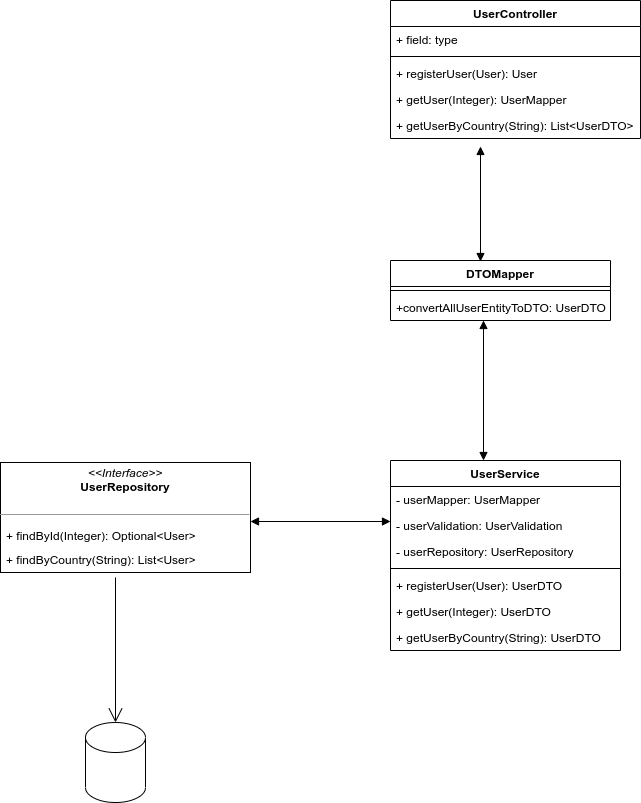

The diagram above was exported from draw.io. Its source (the exported page's mxGraphModel, read from the mxfile embedded in the PNG):
<mxGraphModel dx="1062" dy="-312" grid="1" gridSize="10" guides="1" tooltips="1" connect="1" arrows="1" fold="1" page="1" pageScale="1" pageWidth="850" pageHeight="1100" math="0" shadow="0">
  <root>
    <mxCell id="0" />
    <mxCell id="1" parent="0" />
    <mxCell id="zRvfN57Y3o9tfQQgGp6T-14" value="" style="shape=cylinder3;whiteSpace=wrap;html=1;boundedLbl=1;backgroundOutline=1;size=15;" parent="1" vertex="1">
      <mxGeometry x="135" y="1862" width="60" height="80" as="geometry" />
    </mxCell>
    <mxCell id="zRvfN57Y3o9tfQQgGp6T-19" value="UserController" style="swimlane;fontStyle=1;align=center;verticalAlign=top;childLayout=stackLayout;horizontal=1;startSize=26;horizontalStack=0;resizeParent=1;resizeParentMax=0;resizeLast=0;collapsible=1;marginBottom=0;" parent="1" vertex="1">
      <mxGeometry x="440" y="1140" width="250" height="138" as="geometry" />
    </mxCell>
    <mxCell id="zRvfN57Y3o9tfQQgGp6T-20" value="+ field: type" style="text;strokeColor=none;fillColor=none;align=left;verticalAlign=top;spacingLeft=4;spacingRight=4;overflow=hidden;rotatable=0;points=[[0,0.5],[1,0.5]];portConstraint=eastwest;" parent="zRvfN57Y3o9tfQQgGp6T-19" vertex="1">
      <mxGeometry y="26" width="250" height="26" as="geometry" />
    </mxCell>
    <mxCell id="zRvfN57Y3o9tfQQgGp6T-21" value="" style="line;strokeWidth=1;fillColor=none;align=left;verticalAlign=middle;spacingTop=-1;spacingLeft=3;spacingRight=3;rotatable=0;labelPosition=right;points=[];portConstraint=eastwest;" parent="zRvfN57Y3o9tfQQgGp6T-19" vertex="1">
      <mxGeometry y="52" width="250" height="8" as="geometry" />
    </mxCell>
    <mxCell id="0Y3hxRB6rW6XBmNR7kWM-19" value="+ registerUser(User): User" style="text;strokeColor=none;fillColor=none;align=left;verticalAlign=top;spacingLeft=4;spacingRight=4;overflow=hidden;rotatable=0;points=[[0,0.5],[1,0.5]];portConstraint=eastwest;" vertex="1" parent="zRvfN57Y3o9tfQQgGp6T-19">
      <mxGeometry y="60" width="250" height="26" as="geometry" />
    </mxCell>
    <mxCell id="0Y3hxRB6rW6XBmNR7kWM-20" value="+ getUser(Integer): UserMapper" style="text;strokeColor=none;fillColor=none;align=left;verticalAlign=top;spacingLeft=4;spacingRight=4;overflow=hidden;rotatable=0;points=[[0,0.5],[1,0.5]];portConstraint=eastwest;" vertex="1" parent="zRvfN57Y3o9tfQQgGp6T-19">
      <mxGeometry y="86" width="250" height="26" as="geometry" />
    </mxCell>
    <mxCell id="0Y3hxRB6rW6XBmNR7kWM-21" value="+ getUserByCountry(String): List&lt;UserDTO&gt;" style="text;strokeColor=none;fillColor=none;align=left;verticalAlign=top;spacingLeft=4;spacingRight=4;overflow=hidden;rotatable=0;points=[[0,0.5],[1,0.5]];portConstraint=eastwest;" vertex="1" parent="zRvfN57Y3o9tfQQgGp6T-19">
      <mxGeometry y="112" width="250" height="26" as="geometry" />
    </mxCell>
    <mxCell id="zRvfN57Y3o9tfQQgGp6T-27" value="UserService" style="swimlane;fontStyle=1;align=center;verticalAlign=top;childLayout=stackLayout;horizontal=1;startSize=26;horizontalStack=0;resizeParent=1;resizeParentMax=0;resizeLast=0;collapsible=1;marginBottom=0;" parent="1" vertex="1">
      <mxGeometry x="440" y="1600" width="230" height="190" as="geometry" />
    </mxCell>
    <mxCell id="zRvfN57Y3o9tfQQgGp6T-28" value="- userMapper: UserMapper" style="text;strokeColor=none;fillColor=none;align=left;verticalAlign=top;spacingLeft=4;spacingRight=4;overflow=hidden;rotatable=0;points=[[0,0.5],[1,0.5]];portConstraint=eastwest;" parent="zRvfN57Y3o9tfQQgGp6T-27" vertex="1">
      <mxGeometry y="26" width="230" height="26" as="geometry" />
    </mxCell>
    <mxCell id="0Y3hxRB6rW6XBmNR7kWM-18" value="- userValidation: UserValidation" style="text;strokeColor=none;fillColor=none;align=left;verticalAlign=top;spacingLeft=4;spacingRight=4;overflow=hidden;rotatable=0;points=[[0,0.5],[1,0.5]];portConstraint=eastwest;" vertex="1" parent="zRvfN57Y3o9tfQQgGp6T-27">
      <mxGeometry y="52" width="230" height="26" as="geometry" />
    </mxCell>
    <mxCell id="0Y3hxRB6rW6XBmNR7kWM-17" value="- userRepository: UserRepository" style="text;strokeColor=none;fillColor=none;align=left;verticalAlign=top;spacingLeft=4;spacingRight=4;overflow=hidden;rotatable=0;points=[[0,0.5],[1,0.5]];portConstraint=eastwest;" vertex="1" parent="zRvfN57Y3o9tfQQgGp6T-27">
      <mxGeometry y="78" width="230" height="26" as="geometry" />
    </mxCell>
    <mxCell id="zRvfN57Y3o9tfQQgGp6T-29" value="" style="line;strokeWidth=1;fillColor=none;align=left;verticalAlign=middle;spacingTop=-1;spacingLeft=3;spacingRight=3;rotatable=0;labelPosition=right;points=[];portConstraint=eastwest;" parent="zRvfN57Y3o9tfQQgGp6T-27" vertex="1">
      <mxGeometry y="104" width="230" height="8" as="geometry" />
    </mxCell>
    <mxCell id="zRvfN57Y3o9tfQQgGp6T-30" value="+ registerUser(User): UserDTO&#10;&#10;" style="text;strokeColor=none;fillColor=none;align=left;verticalAlign=top;spacingLeft=4;spacingRight=4;overflow=hidden;rotatable=0;points=[[0,0.5],[1,0.5]];portConstraint=eastwest;" parent="zRvfN57Y3o9tfQQgGp6T-27" vertex="1">
      <mxGeometry y="112" width="230" height="26" as="geometry" />
    </mxCell>
    <mxCell id="zRvfN57Y3o9tfQQgGp6T-22" value="+ getUser(Integer): UserDTO" style="text;strokeColor=none;fillColor=none;align=left;verticalAlign=top;spacingLeft=4;spacingRight=4;overflow=hidden;rotatable=0;points=[[0,0.5],[1,0.5]];portConstraint=eastwest;" parent="zRvfN57Y3o9tfQQgGp6T-27" vertex="1">
      <mxGeometry y="138" width="230" height="26" as="geometry" />
    </mxCell>
    <mxCell id="0Y3hxRB6rW6XBmNR7kWM-16" value="+ getUserByCountry(String): UserDTO" style="text;strokeColor=none;fillColor=none;align=left;verticalAlign=top;spacingLeft=4;spacingRight=4;overflow=hidden;rotatable=0;points=[[0,0.5],[1,0.5]];portConstraint=eastwest;" vertex="1" parent="zRvfN57Y3o9tfQQgGp6T-27">
      <mxGeometry y="164" width="230" height="26" as="geometry" />
    </mxCell>
    <mxCell id="0Y3hxRB6rW6XBmNR7kWM-1" value="&lt;p style=&quot;margin: 0px ; margin-top: 4px ; text-align: center&quot;&gt;&lt;i&gt;&amp;lt;&amp;lt;Interface&amp;gt;&amp;gt;&lt;/i&gt;&lt;br&gt;&lt;b&gt;UserRepository&lt;/b&gt;&lt;/p&gt;&lt;p style=&quot;margin: 0px ; margin-left: 4px&quot;&gt;&lt;br&gt;&lt;/p&gt;&lt;hr size=&quot;1&quot;&gt;&lt;p style=&quot;margin: 0px ; margin-left: 4px&quot;&gt;&lt;br&gt;&lt;br&gt;&lt;/p&gt;" style="verticalAlign=top;align=left;overflow=fill;fontSize=12;fontFamily=Helvetica;html=1;" vertex="1" parent="1">
      <mxGeometry x="50" y="1602" width="250" height="110" as="geometry" />
    </mxCell>
    <mxCell id="zRvfN57Y3o9tfQQgGp6T-18" value="+ findByCountry(String): List&lt;User&gt;" style="text;strokeColor=none;fillColor=none;align=left;verticalAlign=top;spacingLeft=4;spacingRight=4;overflow=hidden;rotatable=0;points=[[0,0.5],[1,0.5]];portConstraint=eastwest;" parent="1" vertex="1">
      <mxGeometry x="50" y="1686" width="250" height="26" as="geometry" />
    </mxCell>
    <mxCell id="zRvfN57Y3o9tfQQgGp6T-17" value="+ findById(Integer): Optional&lt;User&gt;" style="text;strokeColor=none;fillColor=none;align=left;verticalAlign=top;spacingLeft=4;spacingRight=4;overflow=hidden;rotatable=0;points=[[0,0.5],[1,0.5]];portConstraint=eastwest;" parent="1" vertex="1">
      <mxGeometry x="50" y="1662" width="250" height="26" as="geometry" />
    </mxCell>
    <mxCell id="0Y3hxRB6rW6XBmNR7kWM-2" value="" style="endArrow=open;endFill=1;endSize=12;html=1;exitX=0.46;exitY=1.045;exitDx=0;exitDy=0;entryX=0.5;entryY=0;entryDx=0;entryDy=0;entryPerimeter=0;exitPerimeter=0;" edge="1" parent="1" source="0Y3hxRB6rW6XBmNR7kWM-1" target="zRvfN57Y3o9tfQQgGp6T-14">
      <mxGeometry width="160" relative="1" as="geometry">
        <mxPoint x="290" y="1662" as="sourcePoint" />
        <mxPoint x="450" y="1662" as="targetPoint" />
      </mxGeometry>
    </mxCell>
    <mxCell id="0Y3hxRB6rW6XBmNR7kWM-3" value="DTOMapper" style="swimlane;fontStyle=1;align=center;verticalAlign=top;childLayout=stackLayout;horizontal=1;startSize=26;horizontalStack=0;resizeParent=1;resizeParentMax=0;resizeLast=0;collapsible=1;marginBottom=0;" vertex="1" parent="1">
      <mxGeometry x="440" y="1400" width="220" height="60" as="geometry" />
    </mxCell>
    <mxCell id="0Y3hxRB6rW6XBmNR7kWM-5" value="" style="line;strokeWidth=1;fillColor=none;align=left;verticalAlign=middle;spacingTop=-1;spacingLeft=3;spacingRight=3;rotatable=0;labelPosition=right;points=[];portConstraint=eastwest;" vertex="1" parent="0Y3hxRB6rW6XBmNR7kWM-3">
      <mxGeometry y="26" width="220" height="8" as="geometry" />
    </mxCell>
    <mxCell id="0Y3hxRB6rW6XBmNR7kWM-6" value="+convertAllUserEntityToDTO: UserDTO" style="text;strokeColor=none;fillColor=none;align=left;verticalAlign=top;spacingLeft=4;spacingRight=4;overflow=hidden;rotatable=0;points=[[0,0.5],[1,0.5]];portConstraint=eastwest;" vertex="1" parent="0Y3hxRB6rW6XBmNR7kWM-3">
      <mxGeometry y="34" width="220" height="26" as="geometry" />
    </mxCell>
    <mxCell id="0Y3hxRB6rW6XBmNR7kWM-8" value="" style="endArrow=block;startArrow=block;endFill=1;startFill=1;html=1;" edge="1" parent="1">
      <mxGeometry width="160" relative="1" as="geometry">
        <mxPoint x="300" y="1661" as="sourcePoint" />
        <mxPoint x="440" y="1661" as="targetPoint" />
      </mxGeometry>
    </mxCell>
    <mxCell id="0Y3hxRB6rW6XBmNR7kWM-10" value="" style="endArrow=block;startArrow=block;endFill=1;startFill=1;html=1;" edge="1" parent="1">
      <mxGeometry width="160" relative="1" as="geometry">
        <mxPoint x="533" y="1600" as="sourcePoint" />
        <mxPoint x="533" y="1460" as="targetPoint" />
      </mxGeometry>
    </mxCell>
    <mxCell id="0Y3hxRB6rW6XBmNR7kWM-15" value="" style="endArrow=block;startArrow=block;endFill=1;startFill=1;html=1;exitX=0.5;exitY=0;exitDx=0;exitDy=0;" edge="1" parent="1">
      <mxGeometry width="160" relative="1" as="geometry">
        <mxPoint x="530" y="1401" as="sourcePoint" />
        <mxPoint x="530" y="1286" as="targetPoint" />
      </mxGeometry>
    </mxCell>
  </root>
</mxGraphModel>